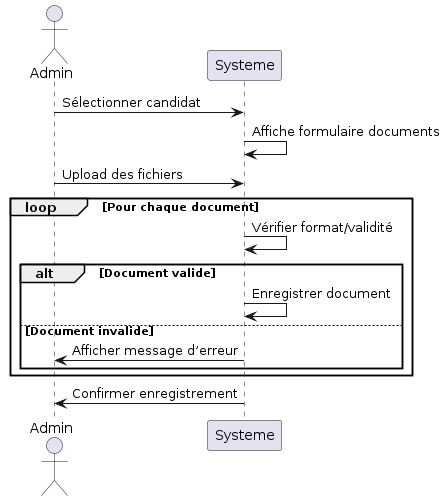

The diagram above was rendered by PlantUML. Its source (embedded in the PNG):
@startuml
actor Admin
participant Systeme


    Admin -> Systeme : Sélectionner candidat
    Systeme -> Systeme : Affiche formulaire documents

    Admin -> Systeme : Upload des fichiers
    loop Pour chaque document
        Systeme -> Systeme : Vérifier format/validité
        alt Document valide
            Systeme -> Systeme : Enregistrer document
        else Document invalide
            Systeme -> Admin : Afficher message d’erreur
        end
    end
    Systeme -> Admin : Confirmer enregistrement

@enduml